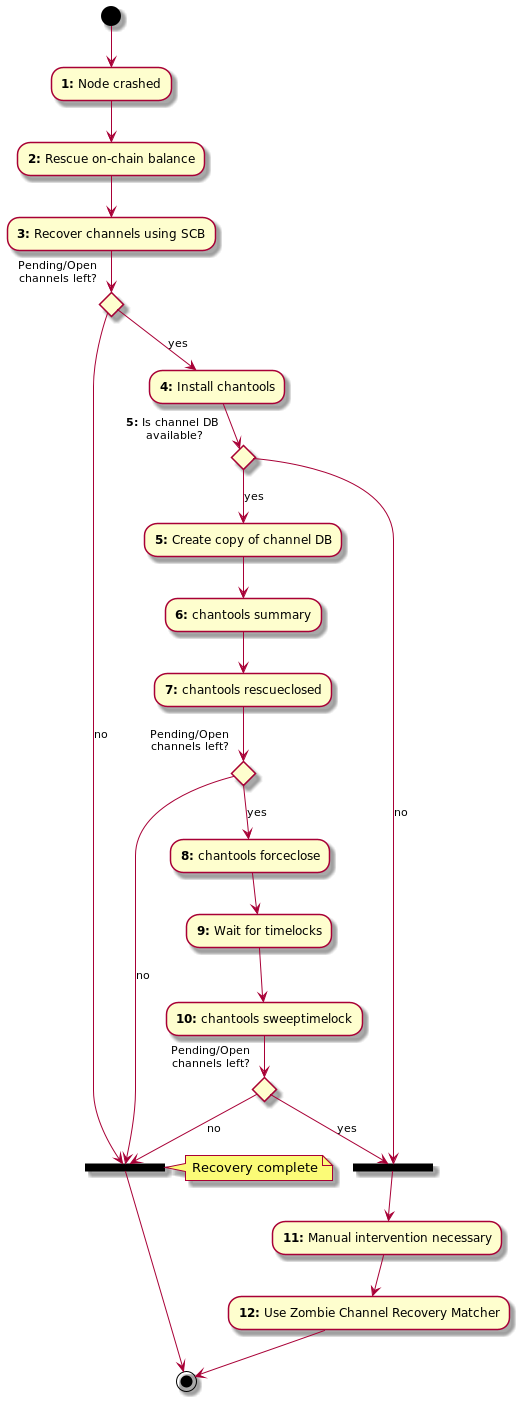

The diagram above was rendered by PlantUML. Its source (embedded in the PNG):
@startuml

(*) --> "<b>1:</b> Node crashed"
--> "<b>2:</b> Rescue on-chain balance"
--> "<b>3:</b> Recover channels using SCB"
if "Pending/Open\nchannels left?" then
  -->[yes] "<b>4:</b> Install chantools"
  if "<b>5:</b> Is channel DB \navailable?" then
    -->[yes] "<b>5:</b> Create copy of channel DB"
    --> "<b>6:</b> chantools summary"
    --> "<b>7:</b> chantools rescueclosed"
    if "Pending/Open\nchannels left?" then
      -->[yes] "<b>8:</b> chantools forceclose"
      --> "<b>9:</b> Wait for timelocks"
      --> "<b>10:</b> chantools sweeptimelock"
      if "Pending/Open\nchannels left?" then
        -->[yes] ===MANUAL===
      else
        -->[no] ===DONE===
      endif
    else
      -->[no] ===DONE===
    endif
  else
    -->[no] ===MANUAL===
    --> "<b>11:</b> Manual intervention necessary"
    --> "<b>12:</b> Use Zombie Channel Recovery Matcher"
    --> (*)
  endif
else
  -->[no] ===DONE===
  note right
    Recovery complete
  end note
endif

--> (*)

@enduml